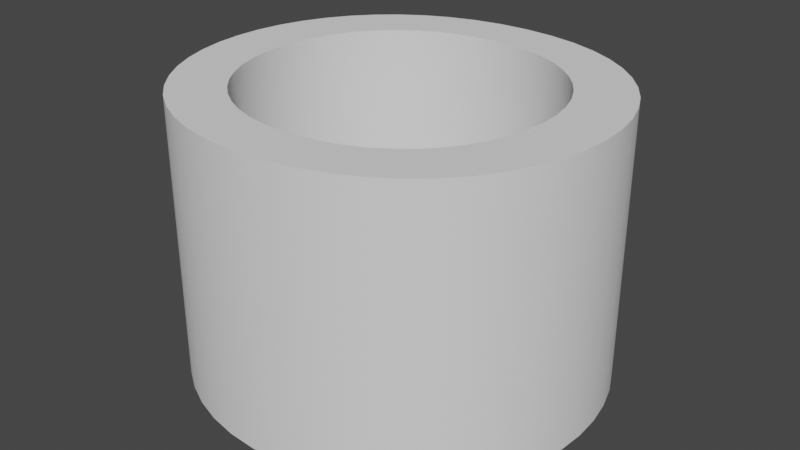 # Source: Oliphant.blend  (saved by Blender 3.0.42; exported with 4.5.12 LTS)
import bpy
from mathutils import Matrix  # noqa: F401  (used for matrix-valued properties, if any)

bpy.ops.wm.read_factory_settings(use_empty=True)
scene = bpy.context.scene
scene.name = 'Scene'

# ---- collections
col_collection = bpy.data.collections.new('Collection'); scene.collection.children.link(col_collection)

# ---- world
world_world = bpy.data.worlds.new('World'); scene.world = world_world
world_world.use_nodes = True; world_world.node_tree.nodes.clear()
_N = world_world.node_tree.nodes; _L = world_world.node_tree.links
n0 = _N.new('ShaderNodeOutputWorld'); n0.name = 'World Output'; n0.location = (300, 300)
n1 = _N.new('ShaderNodeBackground'); n1.name = 'Background'; n1.location = (10, 300)
n1.inputs[0].default_value = (0.05088, 0.05088, 0.05088, 1.0)
_L.new(n1.outputs[0], n0.inputs[0])
n0.is_active_output = True
world_world.color = (0.05088, 0.05088, 0.05088)
world_world.use_sun_shadow = False
world_world.sun_shadow_jitter_overblur = 0.0

# ---- meshes
me_text = bpy.data.meshes.new('Text')
me_text.from_pydata([(0.4655, 0.6877, 0.25), (0.5163, 0.6783, 0.25), (0.5633, 0.663, 0.25), (0.6061, 0.6425, 0.25), (0.6448, 0.6171, 0.25), (0.6789, 0.5872, 0.25), (0.7083, 0.5535, 0.25), (0.7329, 0.5162, 0.25), (0.7523, 0.4758, 0.25), (0.7664, 0.4329, 0.25), (0.7751, 0.3878, 0.25), (0.778, 0.341, 0.25), (0.7752, 0.2955, 0.25), (0.7667, 0.2512, 0.25), (0.7528, 0.2087, 0.25), (0.7337, 0.1685, 0.25), (0.7094, 0.1311, 0.25), (0.6801, 0.097, 0.25), (0.6461, 0.06675, 0.25), (0.6073, 0.04085, 0.25), (0.5641, 0.01981, 0.25), (0.5165, 0.004148, 0.25), (0.4648, -0.005627, 0.25), (0.409, -0.009, 0.25), (0.355, -0.005646, 0.25), (0.3046, 0.004079, 0.25), (0.258, 0.01967, 0.25), (0.2155, 0.04063, 0.25), (0.1772, 0.06645, 0.25), (0.1434, 0.09663, 0.25), (0.1142, 0.1307, 0.25), (0.08981, 0.168, 0.25), (0.07052, 0.2083, 0.25), (0.05648, 0.2508, 0.25), (0.0479, 0.2953, 0.25), (0.045, 0.341, 0.25), (0.04798, 0.3876, 0.25), (0.05676, 0.4326, 0.25), (0.07111, 0.4754, 0.25), (0.09078, 0.5157, 0.25), (0.1155, 0.553, 0.25), (0.1451, 0.5869, 0.25), (0.1793, 0.6168, 0.25), (0.2179, 0.6423, 0.25), (0.2606, 0.6629, 0.25), (0.3072, 0.6782, 0.25), (0.3574, 0.6877, 0.25), (0.411, 0.691, 0.25), (0.4484, 0.08327, 0.25), (0.4838, 0.08991, 0.25), (0.5171, 0.1007, 0.25), (0.548, 0.1153, 0.25), (0.5761, 0.1335, 0.25), (0.6014, 0.1551, 0.25), (0.6234, 0.1798, 0.25), (0.642, 0.2074, 0.25), (0.657, 0.2375, 0.25), (0.6679, 0.27, 0.25), (0.6747, 0.3046, 0.25), (0.677, 0.341, 0.25), (0.6747, 0.3776, 0.25), (0.6679, 0.4123, 0.25), (0.657, 0.4449, 0.25), (0.642, 0.4751, 0.25), (0.6234, 0.5026, 0.25), (0.6014, 0.5273, 0.25), (0.5761, 0.5488, 0.25), (0.548, 0.5669, 0.25), (0.5171, 0.5815, 0.25), (0.4838, 0.5922, 0.25), (0.4484, 0.5987, 0.25), (0.411, 0.601, 0.25), (0.3739, 0.5987, 0.25), (0.3386, 0.5922, 0.25), (0.3055, 0.5815, 0.25), (0.2747, 0.5669, 0.25), (0.2467, 0.5488, 0.25), (0.2215, 0.5272, 0.25), (0.1995, 0.5026, 0.25), (0.1809, 0.4751, 0.25), (0.166, 0.4449, 0.25), (0.1551, 0.4123, 0.25), (0.1483, 0.3776, 0.25), (0.146, 0.341, 0.25), (0.1483, 0.3046, 0.25), (0.1551, 0.27, 0.25), (0.166, 0.2375, 0.25), (0.1809, 0.2074, 0.25), (0.1995, 0.1798, 0.25), (0.2215, 0.1551, 0.25), (0.2467, 0.1335, 0.25), (0.2747, 0.1153, 0.25), (0.3055, 0.1007, 0.25), (0.3386, 0.08991, 0.25), (0.3739, 0.08327, 0.25), (0.411, 0.081, 0.25), (0.4655, 0.6877, -0.25), (0.5163, 0.6783, -0.25), (0.5633, 0.663, -0.25), (0.6061, 0.6425, -0.25), (0.6448, 0.6171, -0.25), (0.6789, 0.5872, -0.25), (0.7083, 0.5535, -0.25), (0.7329, 0.5162, -0.25), (0.7523, 0.4758, -0.25), (0.7664, 0.4329, -0.25), (0.7751, 0.3878, -0.25), (0.778, 0.341, -0.25), (0.7752, 0.2955, -0.25), (0.7667, 0.2512, -0.25), (0.7528, 0.2087, -0.25), (0.7337, 0.1685, -0.25), (0.7094, 0.1311, -0.25), (0.6801, 0.097, -0.25), (0.6461, 0.06675, -0.25), (0.6073, 0.04085, -0.25), (0.5641, 0.01981, -0.25), (0.5165, 0.004148, -0.25), (0.4648, -0.005627, -0.25), (0.409, -0.009, -0.25), (0.355, -0.005646, -0.25), (0.3046, 0.004079, -0.25), (0.258, 0.01967, -0.25), (0.2155, 0.04063, -0.25), (0.1772, 0.06645, -0.25), (0.1434, 0.09663, -0.25), (0.1142, 0.1307, -0.25), (0.08981, 0.168, -0.25), (0.07052, 0.2083, -0.25), (0.05648, 0.2508, -0.25), (0.0479, 0.2953, -0.25), (0.045, 0.341, -0.25), (0.04798, 0.3876, -0.25), (0.05676, 0.4326, -0.25), (0.07111, 0.4754, -0.25), (0.09078, 0.5157, -0.25), (0.1155, 0.553, -0.25), (0.1451, 0.5869, -0.25), (0.1793, 0.6168, -0.25), (0.2179, 0.6423, -0.25), (0.2606, 0.6629, -0.25), (0.3072, 0.6782, -0.25), (0.3574, 0.6877, -0.25), (0.411, 0.691, -0.25), (0.4484, 0.08327, -0.25), (0.4838, 0.08991, -0.25), (0.5171, 0.1007, -0.25), (0.548, 0.1153, -0.25), (0.5761, 0.1335, -0.25), (0.6014, 0.1551, -0.25), (0.6234, 0.1798, -0.25), (0.642, 0.2074, -0.25), (0.657, 0.2375, -0.25), (0.6679, 0.27, -0.25), (0.6747, 0.3046, -0.25), (0.677, 0.341, -0.25), (0.6747, 0.3776, -0.25), (0.6679, 0.4123, -0.25), (0.657, 0.4449, -0.25), (0.642, 0.4751, -0.25), (0.6234, 0.5026, -0.25), (0.6014, 0.5273, -0.25), (0.5761, 0.5488, -0.25), (0.548, 0.5669, -0.25), (0.5171, 0.5815, -0.25), (0.4838, 0.5922, -0.25), (0.4484, 0.5987, -0.25), (0.411, 0.601, -0.25), (0.3739, 0.5987, -0.25), (0.3386, 0.5922, -0.25), (0.3055, 0.5815, -0.25), (0.2747, 0.5669, -0.25), (0.2467, 0.5488, -0.25), (0.2215, 0.5272, -0.25), (0.1995, 0.5026, -0.25), (0.1809, 0.4751, -0.25), (0.166, 0.4449, -0.25), (0.1551, 0.4123, -0.25), (0.1483, 0.3776, -0.25), (0.146, 0.341, -0.25), (0.1483, 0.3046, -0.25), (0.1551, 0.27, -0.25), (0.166, 0.2375, -0.25), (0.1809, 0.2074, -0.25), (0.1995, 0.1798, -0.25), (0.2215, 0.1551, -0.25), (0.2467, 0.1335, -0.25), (0.2747, 0.1153, -0.25), (0.3055, 0.1007, -0.25), (0.3386, 0.08991, -0.25), (0.3739, 0.08327, -0.25), (0.411, 0.081, -0.25), (0.4655, 0.6877, -0.25), (0.4655, 0.6877, 0.25), (0.5163, 0.6783, -0.25), (0.5163, 0.6783, 0.25), (0.5633, 0.663, -0.25), (0.5633, 0.663, 0.25), (0.6061, 0.6425, -0.25), (0.6061, 0.6425, 0.25), (0.6448, 0.6171, -0.25), (0.6448, 0.6171, 0.25), (0.6789, 0.5872, -0.25), (0.6789, 0.5872, 0.25), (0.7083, 0.5535, -0.25), (0.7083, 0.5535, 0.25), (0.7329, 0.5162, -0.25), (0.7329, 0.5162, 0.25), (0.7523, 0.4758, -0.25), (0.7523, 0.4758, 0.25), (0.7664, 0.4329, -0.25), (0.7664, 0.4329, 0.25), (0.7751, 0.3878, -0.25), (0.7751, 0.3878, 0.25), (0.778, 0.341, -0.25), (0.778, 0.341, 0.25), (0.7752, 0.2955, -0.25), (0.7752, 0.2955, 0.25), (0.7667, 0.2512, -0.25), (0.7667, 0.2512, 0.25), (0.7528, 0.2087, -0.25), (0.7528, 0.2087, 0.25), (0.7337, 0.1685, -0.25), (0.7337, 0.1685, 0.25), (0.7094, 0.1311, -0.25), (0.7094, 0.1311, 0.25), (0.6801, 0.097, -0.25), (0.6801, 0.097, 0.25), (0.6461, 0.06675, -0.25), (0.6461, 0.06675, 0.25), (0.6073, 0.04085, -0.25), (0.6073, 0.04085, 0.25), (0.5641, 0.01981, -0.25), (0.5641, 0.01981, 0.25), (0.5165, 0.004148, -0.25), (0.5165, 0.004148, 0.25), (0.4648, -0.005627, -0.25), (0.4648, -0.005627, 0.25), (0.409, -0.009, -0.25), (0.409, -0.009, 0.25), (0.355, -0.005646, -0.25), (0.355, -0.005646, 0.25), (0.3046, 0.004079, -0.25), (0.3046, 0.004079, 0.25), (0.258, 0.01967, -0.25), (0.258, 0.01967, 0.25), (0.2155, 0.04063, -0.25), (0.2155, 0.04063, 0.25), (0.1772, 0.06645, -0.25), (0.1772, 0.06645, 0.25), (0.1434, 0.09663, -0.25), (0.1434, 0.09663, 0.25), (0.1142, 0.1307, -0.25), (0.1142, 0.1307, 0.25), (0.08981, 0.168, -0.25), (0.08981, 0.168, 0.25), (0.07052, 0.2083, -0.25), (0.07052, 0.2083, 0.25), (0.05648, 0.2508, -0.25), (0.05648, 0.2508, 0.25), (0.0479, 0.2953, -0.25), (0.0479, 0.2953, 0.25), (0.045, 0.341, -0.25), (0.045, 0.341, 0.25), (0.04798, 0.3876, -0.25), (0.04798, 0.3876, 0.25), (0.05676, 0.4326, -0.25), (0.05676, 0.4326, 0.25), (0.07111, 0.4754, -0.25), (0.07111, 0.4754, 0.25), (0.09078, 0.5157, -0.25), (0.09078, 0.5157, 0.25), (0.1155, 0.553, -0.25), (0.1155, 0.553, 0.25), (0.1451, 0.5869, -0.25), (0.1451, 0.5869, 0.25), (0.1793, 0.6168, -0.25), (0.1793, 0.6168, 0.25), (0.2179, 0.6423, -0.25), (0.2179, 0.6423, 0.25), (0.2606, 0.6629, -0.25), (0.2606, 0.6629, 0.25), (0.3072, 0.6782, -0.25), (0.3072, 0.6782, 0.25), (0.3574, 0.6877, -0.25), (0.3574, 0.6877, 0.25), (0.411, 0.691, -0.25), (0.411, 0.691, 0.25), (0.4484, 0.08327, -0.25), (0.4484, 0.08327, 0.25), (0.4838, 0.08991, -0.25), (0.4838, 0.08991, 0.25), (0.5171, 0.1007, -0.25), (0.5171, 0.1007, 0.25), (0.548, 0.1153, -0.25), (0.548, 0.1153, 0.25), (0.5761, 0.1335, -0.25), (0.5761, 0.1335, 0.25), (0.6014, 0.1551, -0.25), (0.6014, 0.1551, 0.25), (0.6234, 0.1798, -0.25), (0.6234, 0.1798, 0.25), (0.642, 0.2074, -0.25), (0.642, 0.2074, 0.25), (0.657, 0.2375, -0.25), (0.657, 0.2375, 0.25), (0.6679, 0.27, -0.25), (0.6679, 0.27, 0.25), (0.6747, 0.3046, -0.25), (0.6747, 0.3046, 0.25), (0.677, 0.341, -0.25), (0.677, 0.341, 0.25), (0.6747, 0.3776, -0.25), (0.6747, 0.3776, 0.25), (0.6679, 0.4123, -0.25), (0.6679, 0.4123, 0.25), (0.657, 0.4449, -0.25), (0.657, 0.4449, 0.25), (0.642, 0.4751, -0.25), (0.642, 0.4751, 0.25), (0.6234, 0.5026, -0.25), (0.6234, 0.5026, 0.25), (0.6014, 0.5273, -0.25), (0.6014, 0.5273, 0.25), (0.5761, 0.5488, -0.25), (0.5761, 0.5488, 0.25), (0.548, 0.5669, -0.25), (0.548, 0.5669, 0.25), (0.5171, 0.5815, -0.25), (0.5171, 0.5815, 0.25), (0.4838, 0.5922, -0.25), (0.4838, 0.5922, 0.25), (0.4484, 0.5987, -0.25), (0.4484, 0.5987, 0.25), (0.411, 0.601, -0.25), (0.411, 0.601, 0.25), (0.3739, 0.5987, -0.25), (0.3739, 0.5987, 0.25), (0.3386, 0.5922, -0.25), (0.3386, 0.5922, 0.25), (0.3055, 0.5815, -0.25), (0.3055, 0.5815, 0.25), (0.2747, 0.5669, -0.25), (0.2747, 0.5669, 0.25), (0.2467, 0.5488, -0.25), (0.2467, 0.5488, 0.25), (0.2215, 0.5272, -0.25), (0.2215, 0.5272, 0.25), (0.1995, 0.5026, -0.25), (0.1995, 0.5026, 0.25), (0.1809, 0.4751, -0.25), (0.1809, 0.4751, 0.25), (0.166, 0.4449, -0.25), (0.166, 0.4449, 0.25), (0.1551, 0.4123, -0.25), (0.1551, 0.4123, 0.25), (0.1483, 0.3776, -0.25), (0.1483, 0.3776, 0.25), (0.146, 0.341, -0.25), (0.146, 0.341, 0.25), (0.1483, 0.3046, -0.25), (0.1483, 0.3046, 0.25), (0.1551, 0.27, -0.25), (0.1551, 0.27, 0.25), (0.166, 0.2375, -0.25), (0.166, 0.2375, 0.25), (0.1809, 0.2074, -0.25), (0.1809, 0.2074, 0.25), (0.1995, 0.1798, -0.25), (0.1995, 0.1798, 0.25), (0.2215, 0.1551, -0.25), (0.2215, 0.1551, 0.25), (0.2467, 0.1335, -0.25), (0.2467, 0.1335, 0.25), (0.2747, 0.1153, -0.25), (0.2747, 0.1153, 0.25), (0.3055, 0.1007, -0.25), (0.3055, 0.1007, 0.25), (0.3386, 0.08991, -0.25), (0.3386, 0.08991, 0.25), (0.3739, 0.08327, -0.25), (0.3739, 0.08327, 0.25), (0.411, 0.081, -0.25), (0.411, 0.081, 0.25)], [], [(46, 0, 47), (46, 1, 0), (45, 1, 46), (45, 2, 1), (44, 2, 45), (44, 3, 2), (43, 3, 44), (43, 4, 3), (42, 4, 43), (42, 5, 4), (41, 71, 42), (71, 5, 42), (41, 72, 71), (70, 5, 71), (69, 5, 70), (41, 73, 72), (68, 5, 69), (41, 74, 73), (68, 6, 5), (40, 74, 41), (67, 6, 68), (40, 75, 74), (66, 6, 67), (40, 76, 75), (66, 7, 6), (39, 76, 40), (65, 7, 66), (39, 77, 76), (64, 7, 65), (39, 78, 77), (64, 8, 7), (38, 78, 39), (63, 8, 64), (38, 79, 78), (63, 9, 8), (37, 79, 38), (62, 9, 63), (37, 80, 79), (61, 9, 62), (37, 81, 80), (61, 10, 9), (36, 81, 37), (60, 10, 61), (36, 82, 81), (60, 11, 10), (35, 82, 36), (59, 11, 60), (35, 83, 82), (34, 83, 35), (34, 84, 83), (58, 11, 59), (58, 12, 11), (34, 85, 84), (57, 12, 58), (57, 13, 12), (33, 85, 34), (33, 86, 85), (56, 13, 57), (56, 14, 13), (32, 86, 33), (55, 14, 56), (32, 87, 86), (55, 15, 14), (31, 87, 32), (54, 15, 55), (31, 88, 87), (53, 15, 54), (31, 89, 88), (53, 16, 15), (30, 89, 31), (52, 16, 53), (30, 90, 89), (51, 16, 52), (30, 91, 90), (51, 17, 16), (29, 91, 30), (50, 17, 51), (29, 92, 91), (49, 17, 50), (29, 93, 92), (49, 18, 17), (28, 93, 29), (48, 18, 49), (28, 94, 93), (95, 18, 48), (28, 95, 94), (28, 18, 95), (28, 19, 18), (27, 19, 28), (27, 20, 19), (26, 20, 27), (26, 21, 20), (25, 21, 26), (25, 22, 21), (24, 22, 25), (24, 23, 22), (142, 143, 96), (142, 96, 97), (141, 142, 97), (141, 97, 98), (140, 141, 98), (140, 98, 99), (139, 140, 99), (139, 99, 100), (138, 139, 100), (138, 100, 101), (137, 138, 167), (167, 138, 101), (137, 167, 168), (166, 167, 101), (165, 166, 101), (137, 168, 169), (164, 165, 101), (137, 169, 170), (164, 101, 102), (136, 137, 170), (163, 164, 102), (136, 170, 171), (162, 163, 102), (136, 171, 172), (162, 102, 103), (135, 136, 172), (161, 162, 103), (135, 172, 173), (160, 161, 103), (135, 173, 174), (160, 103, 104), (134, 135, 174), (159, 160, 104), (134, 174, 175), (159, 104, 105), (133, 134, 175), (158, 159, 105), (133, 175, 176), (157, 158, 105), (133, 176, 177), (157, 105, 106), (132, 133, 177), (156, 157, 106), (132, 177, 178), (156, 106, 107), (131, 132, 178), (155, 156, 107), (131, 178, 179), (130, 131, 179), (130, 179, 180), (154, 155, 107), (154, 107, 108), (130, 180, 181), (153, 154, 108), (153, 108, 109), (129, 130, 181), (129, 181, 182), (152, 153, 109), (152, 109, 110), (128, 129, 182), (151, 152, 110), (128, 182, 183), (151, 110, 111), (127, 128, 183), (150, 151, 111), (127, 183, 184), (149, 150, 111), (127, 184, 185), (149, 111, 112), (126, 127, 185), (148, 149, 112), (126, 185, 186), (147, 148, 112), (126, 186, 187), (147, 112, 113), (125, 126, 187), (146, 147, 113), (125, 187, 188), (145, 146, 113), (125, 188, 189), (145, 113, 114), (124, 125, 189), (144, 145, 114), (124, 189, 190), (191, 144, 114), (124, 190, 191), (124, 191, 114), (124, 114, 115), (123, 124, 115), (123, 115, 116), (122, 123, 116), (122, 116, 117), (121, 122, 117), (121, 117, 118), (120, 121, 118), (120, 118, 119), (193, 195, 194, 192), (195, 197, 196, 194), (197, 199, 198, 196), (199, 201, 200, 198), (201, 203, 202, 200), (203, 205, 204, 202), (205, 207, 206, 204), (207, 209, 208, 206), (209, 211, 210, 208), (211, 213, 212, 210), (213, 215, 214, 212), (215, 217, 216, 214), (217, 219, 218, 216), (219, 221, 220, 218), (221, 223, 222, 220), (223, 225, 224, 222), (225, 227, 226, 224), (227, 229, 228, 226), (229, 231, 230, 228), (231, 233, 232, 230), (233, 235, 234, 232), (235, 237, 236, 234), (237, 239, 238, 236), (239, 241, 240, 238), (241, 243, 242, 240), (243, 245, 244, 242), (245, 247, 246, 244), (247, 249, 248, 246), (249, 251, 250, 248), (251, 253, 252, 250), (253, 255, 254, 252), (255, 257, 256, 254), (257, 259, 258, 256), (259, 261, 260, 258), (261, 263, 262, 260), (263, 265, 264, 262), (265, 267, 266, 264), (267, 269, 268, 266), (269, 271, 270, 268), (271, 273, 272, 270), (273, 275, 274, 272), (275, 277, 276, 274), (277, 279, 278, 276), (279, 281, 280, 278), (281, 283, 282, 280), (283, 285, 284, 282), (285, 287, 286, 284), (287, 193, 192, 286), (289, 291, 290, 288), (291, 293, 292, 290), (293, 295, 294, 292), (295, 297, 296, 294), (297, 299, 298, 296), (299, 301, 300, 298), (301, 303, 302, 300), (303, 305, 304, 302), (305, 307, 306, 304), (307, 309, 308, 306), (309, 311, 310, 308), (311, 313, 312, 310), (313, 315, 314, 312), (315, 317, 316, 314), (317, 319, 318, 316), (319, 321, 320, 318), (321, 323, 322, 320), (323, 325, 324, 322), (325, 327, 326, 324), (327, 329, 328, 326), (329, 331, 330, 328), (331, 333, 332, 330), (333, 335, 334, 332), (335, 337, 336, 334), (337, 339, 338, 336), (339, 341, 340, 338), (341, 343, 342, 340), (343, 345, 344, 342), (345, 347, 346, 344), (347, 349, 348, 346), (349, 351, 350, 348), (351, 353, 352, 350), (353, 355, 354, 352), (355, 357, 356, 354), (357, 359, 358, 356), (359, 361, 360, 358), (361, 363, 362, 360), (363, 365, 364, 362), (365, 367, 366, 364), (367, 369, 368, 366), (369, 371, 370, 368), (371, 373, 372, 370), (373, 375, 374, 372), (375, 377, 376, 374), (377, 379, 378, 376), (379, 381, 380, 378), (381, 383, 382, 380), (383, 289, 288, 382)])
me_text.polygons.foreach_set('use_smooth', [0, 0, 0, 0, 0, 0, 0, 0, 0, 0, 0, 0, 0, 0, 0, 0, 0, 0, 0, 0, 0, 0, 0, 0, 0, 0, 0, 0, 0, 0, 0, 0, 0, 0, 0, 0, 0, 0, 0, 0, 0, 0, 0, 0, 0, 0, 0, 0, 0, 0, 0, 0, 0, 0, 0, 0, 0, 0, 0, 0, 0, 0, 0, 0, 0, 0, 0, 0, 0, 0, 0, 0, 0, 0, 0, 0, 0, 0, 0, 0, 0, 0, 0, 0, 0, 0, 0, 0, 0, 0, 0, 0, 0, 0, 0, 0, 0, 0, 0, 0, 0, 0, 0, 0, 0, 0, 0, 0, 0, 0, 0, 0, 0, 0, 0, 0, 0, 0, 0, 0, 0, 0, 0, 0, 0, 0, 0, 0, 0, 0, 0, 0, 0, 0, 0, 0, 0, 0, 0, 0, 0, 0, 0, 0, 0, 0, 0, 0, 0, 0, 0, 0, 0, 0, 0, 0, 0, 0, 0, 0, 0, 0, 0, 0, 0, 0, 0, 0, 0, 0, 0, 0, 0, 0, 0, 0, 0, 0, 0, 0, 0, 0, 0, 0, 0, 0, 0, 0, 0, 0, 0, 0, 1, 1, 1, 1, 1, 1, 1, 1, 1, 1, 1, 1, 1, 1, 1, 1, 1, 1, 1, 1, 1, 1, 1, 1, 1, 1, 1, 1, 1, 1, 1, 1, 1, 1, 1, 1, 1, 1, 1, 1, 1, 1, 1, 1, 1, 1, 1, 1, 1, 1, 1, 1, 1, 1, 1, 1, 1, 1, 1, 1, 1, 1, 1, 1, 1, 1, 1, 1, 1, 1, 1, 1, 1, 1, 1, 1, 1, 1, 1, 1, 1, 1, 1, 1, 1, 1, 1, 1, 1, 1, 1, 1, 1, 1, 1, 1])
_uv = me_text.uv_layers.new(name='UVMap')
_uv.uv.foreach_set('vector', [0.4842, 0.0, 0.0, 0.0, 0.4947, 0.0, 0.4842, 0.0, 0.01053, 0.0, 0.0, 0.0, 0.4737, 0.0, 0.01053, 0.0, 0.4842, 0.0, 0.4737, 0.0, 0.02105, 0.0, 0.01053, 0.0, 0.4632, 0.0, 0.02105, 0.0, 0.4737, 0.0, 0.4632, 0.0, 0.03158, 0.0, 0.02105, 0.0, 0.4526, 0.0, 0.03158, 0.0, 0.4632, 0.0, 0.4526, 0.0, 0.04211, 0.0, 0.03158, 0.0, 0.4421, 0.0, 0.04211, 0.0, 0.4526, 0.0, 0.4421, 0.0, 0.05263, 0.0, 0.04211, 0.0, 0.4316, 0.0, 0.7474, 0.0, 0.4421, 0.0, 0.7474, 0.0, 0.05263, 0.0, 0.4421, 0.0, 0.4316, 0.0, 0.7579, 0.0, 0.7474, 0.0, 0.7368, 0.0, 0.05263, 0.0, 0.7474, 0.0, 0.7263, 0.0, 0.05263, 0.0, 0.7368, 0.0, 0.4316, 0.0, 0.7684, 0.0, 0.7579, 0.0, 0.7158, 0.0, 0.05263, 0.0, 0.7263, 0.0, 0.4316, 0.0, 0.7789, 0.0, 0.7684, 0.0, 0.7158, 0.0, 0.06316, 0.0, 0.05263, 0.0, 0.4211, 0.0, 0.7789, 0.0, 0.4316, 0.0, 0.7053, 0.0, 0.06316, 0.0, 0.7158, 0.0, 0.4211, 0.0, 0.7895, 0.0, 0.7789, 0.0, 0.6947, 0.0, 0.06316, 0.0, 0.7053, 0.0, 0.4211, 0.0, 0.8, 0.0, 0.7895, 0.0, 0.6947, 0.0, 0.07368, 0.0, 0.06316, 0.0, 0.4105, 0.0, 0.8, 0.0, 0.4211, 0.0, 0.6842, 0.0, 0.07368, 0.0, 0.6947, 0.0, 0.4105, 0.0, 0.8105, 0.0, 0.8, 0.0, 0.6737, 0.0, 0.07368, 0.0, 0.6842, 0.0, 0.4105, 0.0, 0.8211, 0.0, 0.8105, 0.0, 0.6737, 0.0, 0.08421, 0.0, 0.07368, 0.0, 0.4, 0.0, 0.8211, 0.0, 0.4105, 0.0, 0.6632, 0.0, 0.08421, 0.0, 0.6737, 0.0, 0.4, 0.0, 0.8316, 0.0, 0.8211, 0.0, 0.6632, 0.0, 0.09474, 0.0, 0.08421, 0.0, 0.3895, 0.0, 0.8316, 0.0, 0.4, 0.0, 0.6526, 0.0, 0.09474, 0.0, 0.6632, 0.0, 0.3895, 0.0, 0.8421, 0.0, 0.8316, 0.0, 0.6421, 0.0, 0.09474, 0.0, 0.6526, 0.0, 0.3895, 0.0, 0.8526, 0.0, 0.8421, 0.0, 0.6421, 0.0, 0.1053, 0.0, 0.09474, 0.0, 0.3789, 0.0, 0.8526, 0.0, 0.3895, 0.0, 0.6316, 0.0, 0.1053, 0.0, 0.6421, 0.0, 0.3789, 0.0, 0.8632, 0.0, 0.8526, 0.0, 0.6316, 0.0, 0.1158, 0.0, 0.1053, 0.0, 0.3684, 0.0, 0.8632, 0.0, 0.3789, 0.0, 0.6211, 0.0, 0.1158, 0.0, 0.6316, 0.0, 0.3684, 0.0, 0.8737, 0.0, 0.8632, 0.0, 0.3579, 0.0, 0.8737, 0.0, 0.3684, 0.0, 0.3579, 0.0, 0.8842, 0.0, 0.8737, 0.0, 0.6105, 0.0, 0.1158, 0.0, 0.6211, 0.0, 0.6105, 0.0, 0.1263, 0.0, 0.1158, 0.0, 0.3579, 0.0, 0.8947, 0.0, 0.8842, 0.0, 0.6, 0.0, 0.1263, 0.0, 0.6105, 0.0, 0.6, 0.0, 0.1368, 0.0, 0.1263, 0.0, 0.3474, 0.0, 0.8947, 0.0, 0.3579, 0.0, 0.3474, 0.0, 0.9053, 0.0, 0.8947, 0.0, 0.5895, 0.0, 0.1368, 0.0, 0.6, 0.0, 0.5895, 0.0, 0.1474, 0.0, 0.1368, 0.0, 0.3368, 0.0, 0.9053, 0.0, 0.3474, 0.0, 0.5789, 0.0, 0.1474, 0.0, 0.5895, 0.0, 0.3368, 0.0, 0.9158, 0.0, 0.9053, 0.0, 0.5789, 0.0, 0.1579, 0.0, 0.1474, 0.0, 0.3263, 0.0, 0.9158, 0.0, 0.3368, 0.0, 0.5684, 0.0, 0.1579, 0.0, 0.5789, 0.0, 0.3263, 0.0, 0.9263, 0.0, 0.9158, 0.0, 0.5579, 0.0, 0.1579, 0.0, 0.5684, 0.0, 0.3263, 0.0, 0.9368, 0.0, 0.9263, 0.0, 0.5579, 0.0, 0.1684, 0.0, 0.1579, 0.0, 0.3158, 0.0, 0.9368, 0.0, 0.3263, 0.0, 0.5474, 0.0, 0.1684, 0.0, 0.5579, 0.0, 0.3158, 0.0, 0.9474, 0.0, 0.9368, 0.0, 0.5368, 0.0, 0.1684, 0.0, 0.5474, 0.0, 0.3158, 0.0, 0.9579, 0.0, 0.9474, 0.0, 0.5368, 0.0, 0.1789, 0.0, 0.1684, 0.0, 0.3053, 0.0, 0.9579, 0.0, 0.3158, 0.0, 0.5263, 0.0, 0.1789, 0.0, 0.5368, 0.0, 0.3053, 0.0, 0.9684, 0.0, 0.9579, 0.0, 0.5158, 0.0, 0.1789, 0.0, 0.5263, 0.0, 0.3053, 0.0, 0.9789, 0.0, 0.9684, 0.0, 0.5158, 0.0, 0.1895, 0.0, 0.1789, 0.0, 0.2947, 0.0, 0.9789, 0.0, 0.3053, 0.0, 0.5053, 0.0, 0.1895, 0.0, 0.5158, 0.0, 0.2947, 0.0, 0.9895, 0.0, 0.9789, 0.0, 1.0, 0.0, 0.1895, 0.0, 0.5053, 0.0, 0.2947, 0.0, 1.0, 0.0, 0.9895, 0.0, 0.2947, 0.0, 0.1895, 0.0, 1.0, 0.0, 0.2947, 0.0, 0.2, 0.0, 0.1895, 0.0, 0.2842, 0.0, 0.2, 0.0, 0.2947, 0.0, 0.2842, 0.0, 0.2105, 0.0, 0.2, 0.0, 0.2737, 0.0, 0.2105, 0.0, 0.2842, 0.0, 0.2737, 0.0, 0.2211, 0.0, 0.2105, 0.0, 0.2632, 0.0, 0.2211, 0.0, 0.2737, 0.0, 0.2632, 0.0, 0.2316, 0.0, 0.2211, 0.0, 0.2526, 0.0, 0.2316, 0.0, 0.2632, 0.0, 0.2526, 0.0, 0.2421, 0.0, 0.2316, 0.0, 0.4842, 0.0, 0.4947, 0.0, 0.0, 0.0, 0.4842, 0.0, 0.0, 0.0, 0.01053, 0.0, 0.4737, 0.0, 0.4842, 0.0, 0.01053, 0.0, 0.4737, 0.0, 0.01053, 0.0, 0.02105, 0.0, 0.4632, 0.0, 0.4737, 0.0, 0.02105, 0.0, 0.4632, 0.0, 0.02105, 0.0, 0.03158, 0.0, 0.4526, 0.0, 0.4632, 0.0, 0.03158, 0.0, 0.4526, 0.0, 0.03158, 0.0, 0.04211, 0.0, 0.4421, 0.0, 0.4526, 0.0, 0.04211, 0.0, 0.4421, 0.0, 0.04211, 0.0, 0.05263, 0.0, 0.4316, 0.0, 0.4421, 0.0, 0.7474, 0.0, 0.7474, 0.0, 0.4421, 0.0, 0.05263, 0.0, 0.4316, 0.0, 0.7474, 0.0, 0.7579, 0.0, 0.7368, 0.0, 0.7474, 0.0, 0.05263, 0.0, 0.7263, 0.0, 0.7368, 0.0, 0.05263, 0.0, 0.4316, 0.0, 0.7579, 0.0, 0.7684, 0.0, 0.7158, 0.0, 0.7263, 0.0, 0.05263, 0.0, 0.4316, 0.0, 0.7684, 0.0, 0.7789, 0.0, 0.7158, 0.0, 0.05263, 0.0, 0.06316, 0.0, 0.4211, 0.0, 0.4316, 0.0, 0.7789, 0.0, 0.7053, 0.0, 0.7158, 0.0, 0.06316, 0.0, 0.4211, 0.0, 0.7789, 0.0, 0.7895, 0.0, 0.6947, 0.0, 0.7053, 0.0, 0.06316, 0.0, 0.4211, 0.0, 0.7895, 0.0, 0.8, 0.0, 0.6947, 0.0, 0.06316, 0.0, 0.07368, 0.0, 0.4105, 0.0, 0.4211, 0.0, 0.8, 0.0, 0.6842, 0.0, 0.6947, 0.0, 0.07368, 0.0, 0.4105, 0.0, 0.8, 0.0, 0.8105, 0.0, 0.6737, 0.0, 0.6842, 0.0, 0.07368, 0.0, 0.4105, 0.0, 0.8105, 0.0, 0.8211, 0.0, 0.6737, 0.0, 0.07368, 0.0, 0.08421, 0.0, 0.4, 0.0, 0.4105, 0.0, 0.8211, 0.0, 0.6632, 0.0, 0.6737, 0.0, 0.08421, 0.0, 0.4, 0.0, 0.8211, 0.0, 0.8316, 0.0, 0.6632, 0.0, 0.08421, 0.0, 0.09474, 0.0, 0.3895, 0.0, 0.4, 0.0, 0.8316, 0.0, 0.6526, 0.0, 0.6632, 0.0, 0.09474, 0.0, 0.3895, 0.0, 0.8316, 0.0, 0.8421, 0.0, 0.6421, 0.0, 0.6526, 0.0, 0.09474, 0.0, 0.3895, 0.0, 0.8421, 0.0, 0.8526, 0.0, 0.6421, 0.0, 0.09474, 0.0, 0.1053, 0.0, 0.3789, 0.0, 0.3895, 0.0, 0.8526, 0.0, 0.6316, 0.0, 0.6421, 0.0, 0.1053, 0.0, 0.3789, 0.0, 0.8526, 0.0, 0.8632, 0.0, 0.6316, 0.0, 0.1053, 0.0, 0.1158, 0.0, 0.3684, 0.0, 0.3789, 0.0, 0.8632, 0.0, 0.6211, 0.0, 0.6316, 0.0, 0.1158, 0.0, 0.3684, 0.0, 0.8632, 0.0, 0.8737, 0.0, 0.3579, 0.0, 0.3684, 0.0, 0.8737, 0.0, 0.3579, 0.0, 0.8737, 0.0, 0.8842, 0.0, 0.6105, 0.0, 0.6211, 0.0, 0.1158, 0.0, 0.6105, 0.0, 0.1158, 0.0, 0.1263, 0.0, 0.3579, 0.0, 0.8842, 0.0, 0.8947, 0.0, 0.6, 0.0, 0.6105, 0.0, 0.1263, 0.0, 0.6, 0.0, 0.1263, 0.0, 0.1368, 0.0, 0.3474, 0.0, 0.3579, 0.0, 0.8947, 0.0, 0.3474, 0.0, 0.8947, 0.0, 0.9053, 0.0, 0.5895, 0.0, 0.6, 0.0, 0.1368, 0.0, 0.5895, 0.0, 0.1368, 0.0, 0.1474, 0.0, 0.3368, 0.0, 0.3474, 0.0, 0.9053, 0.0, 0.5789, 0.0, 0.5895, 0.0, 0.1474, 0.0, 0.3368, 0.0, 0.9053, 0.0, 0.9158, 0.0, 0.5789, 0.0, 0.1474, 0.0, 0.1579, 0.0, 0.3263, 0.0, 0.3368, 0.0, 0.9158, 0.0, 0.5684, 0.0, 0.5789, 0.0, 0.1579, 0.0, 0.3263, 0.0, 0.9158, 0.0, 0.9263, 0.0, 0.5579, 0.0, 0.5684, 0.0, 0.1579, 0.0, 0.3263, 0.0, 0.9263, 0.0, 0.9368, 0.0, 0.5579, 0.0, 0.1579, 0.0, 0.1684, 0.0, 0.3158, 0.0, 0.3263, 0.0, 0.9368, 0.0, 0.5474, 0.0, 0.5579, 0.0, 0.1684, 0.0, 0.3158, 0.0, 0.9368, 0.0, 0.9474, 0.0, 0.5368, 0.0, 0.5474, 0.0, 0.1684, 0.0, 0.3158, 0.0, 0.9474, 0.0, 0.9579, 0.0, 0.5368, 0.0, 0.1684, 0.0, 0.1789, 0.0, 0.3053, 0.0, 0.3158, 0.0, 0.9579, 0.0, 0.5263, 0.0, 0.5368, 0.0, 0.1789, 0.0, 0.3053, 0.0, 0.9579, 0.0, 0.9684, 0.0, 0.5158, 0.0, 0.5263, 0.0, 0.1789, 0.0, 0.3053, 0.0, 0.9684, 0.0, 0.9789, 0.0, 0.5158, 0.0, 0.1789, 0.0, 0.1895, 0.0, 0.2947, 0.0, 0.3053, 0.0, 0.9789, 0.0, 0.5053, 0.0, 0.5158, 0.0, 0.1895, 0.0, 0.2947, 0.0, 0.9789, 0.0, 0.9895, 0.0, 1.0, 0.0, 0.5053, 0.0, 0.1895, 0.0, 0.2947, 0.0, 0.9895, 0.0, 1.0, 0.0, 0.2947, 0.0, 1.0, 0.0, 0.1895, 0.0, 0.2947, 0.0, 0.1895, 0.0, 0.2, 0.0, 0.2842, 0.0, 0.2947, 0.0, 0.2, 0.0, 0.2842, 0.0, 0.2, 0.0, 0.2105, 0.0, 0.2737, 0.0, 0.2842, 0.0, 0.2105, 0.0, 0.2737, 0.0, 0.2105, 0.0, 0.2211, 0.0, 0.2632, 0.0, 0.2737, 0.0, 0.2211, 0.0, 0.2632, 0.0, 0.2211, 0.0, 0.2316, 0.0, 0.2526, 0.0, 0.2632, 0.0, 0.2316, 0.0, 0.2526, 0.0, 0.2316, 0.0, 0.2421, 0.0, 0.0, 1.0, 0.02083, 1.0, 0.02083, 0.0, 0.0, 0.0, 0.02083, 1.0, 0.04167, 1.0, 0.04167, 0.0, 0.02083, 0.0, 0.04167, 1.0, 0.0625, 1.0, 0.0625, 0.0, 0.04167, 0.0, 0.0625, 1.0, 0.08333, 1.0, 0.08333, 0.0, 0.0625, 0.0, 0.08333, 1.0, 0.1042, 1.0, 0.1042, 0.0, 0.08333, 0.0, 0.1042, 1.0, 0.125, 1.0, 0.125, 0.0, 0.1042, 0.0, 0.125, 1.0, 0.1458, 1.0, 0.1458, 0.0, 0.125, 0.0, 0.1458, 1.0, 0.1667, 1.0, 0.1667, 0.0, 0.1458, 0.0, 0.1667, 1.0, 0.1875, 1.0, 0.1875, 0.0, 0.1667, 0.0, 0.1875, 1.0, 0.2083, 1.0, 0.2083, 0.0, 0.1875, 0.0, 0.2083, 1.0, 0.2292, 1.0, 0.2292, 0.0, 0.2083, 0.0, 0.2292, 1.0, 0.25, 1.0, 0.25, 0.0, 0.2292, 0.0, 0.25, 1.0, 0.2708, 1.0, 0.2708, 0.0, 0.25, 0.0, 0.2708, 1.0, 0.2917, 1.0, 0.2917, 0.0, 0.2708, 0.0, 0.2917, 1.0, 0.3125, 1.0, 0.3125, 0.0, 0.2917, 0.0, 0.3125, 1.0, 0.3333, 1.0, 0.3333, 0.0, 0.3125, 0.0, 0.3333, 1.0, 0.3542, 1.0, 0.3542, 0.0, 0.3333, 0.0, 0.3542, 1.0, 0.375, 1.0, 0.375, 0.0, 0.3542, 0.0, 0.375, 1.0, 0.3958, 1.0, 0.3958, 0.0, 0.375, 0.0, 0.3958, 1.0, 0.4167, 1.0, 0.4167, 0.0, 0.3958, 0.0, 0.4167, 1.0, 0.4375, 1.0, 0.4375, 0.0, 0.4167, 0.0, 0.4375, 1.0, 0.4583, 1.0, 0.4583, 0.0, 0.4375, 0.0, 0.4583, 1.0, 0.4792, 1.0, 0.4792, 0.0, 0.4583, 0.0, 0.4792, 1.0, 0.5, 1.0, 0.5, 0.0, 0.4792, 0.0, 0.5, 1.0, 0.5208, 1.0, 0.5208, 0.0, 0.5, 0.0, 0.5208, 1.0, 0.5417, 1.0, 0.5417, 0.0, 0.5208, 0.0, 0.5417, 1.0, 0.5625, 1.0, 0.5625, 0.0, 0.5417, 0.0, 0.5625, 1.0, 0.5833, 1.0, 0.5833, 0.0, 0.5625, 0.0, 0.5833, 1.0, 0.6042, 1.0, 0.6042, 0.0, 0.5833, 0.0, 0.6042, 1.0, 0.625, 1.0, 0.625, 0.0, 0.6042, 0.0, 0.625, 1.0, 0.6458, 1.0, 0.6458, 0.0, 0.625, 0.0, 0.6458, 1.0, 0.6667, 1.0, 0.6667, 0.0, 0.6458, 0.0, 0.6667, 1.0, 0.6875, 1.0, 0.6875, 0.0, 0.6667, 0.0, 0.6875, 1.0, 0.7083, 1.0, 0.7083, 0.0, 0.6875, 0.0, 0.7083, 1.0, 0.7292, 1.0, 0.7292, 0.0, 0.7083, 0.0, 0.7292, 1.0, 0.75, 1.0, 0.75, 0.0, 0.7292, 0.0, 0.75, 1.0, 0.7708, 1.0, 0.7708, 0.0, 0.75, 0.0, 0.7708, 1.0, 0.7917, 1.0, 0.7917, 0.0, 0.7708, 0.0, 0.7917, 1.0, 0.8125, 1.0, 0.8125, 0.0, 0.7917, 0.0, 0.8125, 1.0, 0.8333, 1.0, 0.8333, 0.0, 0.8125, 0.0, 0.8333, 1.0, 0.8542, 1.0, 0.8542, 0.0, 0.8333, 0.0, 0.8542, 1.0, 0.875, 1.0, 0.875, 0.0, 0.8542, 0.0, 0.875, 1.0, 0.8958, 1.0, 0.8958, 0.0, 0.875, 0.0, 0.8958, 1.0, 0.9167, 1.0, 0.9167, 0.0, 0.8958, 0.0, 0.9167, 1.0, 0.9375, 1.0, 0.9375, 0.0, 0.9167, 0.0, 0.9375, 1.0, 0.9583, 1.0, 0.9583, 0.0, 0.9375, 0.0, 0.9583, 1.0, 0.9792, 1.0, 0.9792, 0.0, 0.9583, 0.0, 0.9792, 1.0, 1.0, 1.0, 1.0, 0.0, 0.9792, 0.0, 0.0, 1.0, 0.02083, 1.0, 0.02083, 0.0, 0.0, 0.0, 0.02083, 1.0, 0.04167, 1.0, 0.04167, 0.0, 0.02083, 0.0, 0.04167, 1.0, 0.0625, 1.0, 0.0625, 0.0, 0.04167, 0.0, 0.0625, 1.0, 0.08333, 1.0, 0.08333, 0.0, 0.0625, 0.0, 0.08333, 1.0, 0.1042, 1.0, 0.1042, 0.0, 0.08333, 0.0, 0.1042, 1.0, 0.125, 1.0, 0.125, 0.0, 0.1042, 0.0, 0.125, 1.0, 0.1458, 1.0, 0.1458, 0.0, 0.125, 0.0, 0.1458, 1.0, 0.1667, 1.0, 0.1667, 0.0, 0.1458, 0.0, 0.1667, 1.0, 0.1875, 1.0, 0.1875, 0.0, 0.1667, 0.0, 0.1875, 1.0, 0.2083, 1.0, 0.2083, 0.0, 0.1875, 0.0, 0.2083, 1.0, 0.2292, 1.0, 0.2292, 0.0, 0.2083, 0.0, 0.2292, 1.0, 0.25, 1.0, 0.25, 0.0, 0.2292, 0.0, 0.25, 1.0, 0.2708, 1.0, 0.2708, 0.0, 0.25, 0.0, 0.2708, 1.0, 0.2917, 1.0, 0.2917, 0.0, 0.2708, 0.0, 0.2917, 1.0, 0.3125, 1.0, 0.3125, 0.0, 0.2917, 0.0, 0.3125, 1.0, 0.3333, 1.0, 0.3333, 0.0, 0.3125, 0.0, 0.3333, 1.0, 0.3542, 1.0, 0.3542, 0.0, 0.3333, 0.0, 0.3542, 1.0, 0.375, 1.0, 0.375, 0.0, 0.3542, 0.0, 0.375, 1.0, 0.3958, 1.0, 0.3958, 0.0, 0.375, 0.0, 0.3958, 1.0, 0.4167, 1.0, 0.4167, 0.0, 0.3958, 0.0, 0.4167, 1.0, 0.4375, 1.0, 0.4375, 0.0, 0.4167, 0.0, 0.4375, 1.0, 0.4583, 1.0, 0.4583, 0.0, 0.4375, 0.0, 0.4583, 1.0, 0.4792, 1.0, 0.4792, 0.0, 0.4583, 0.0, 0.4792, 1.0, 0.5, 1.0, 0.5, 0.0, 0.4792, 0.0, 0.5, 1.0, 0.5208, 1.0, 0.5208, 0.0, 0.5, 0.0, 0.5208, 1.0, 0.5417, 1.0, 0.5417, 0.0, 0.5208, 0.0, 0.5417, 1.0, 0.5625, 1.0, 0.5625, 0.0, 0.5417, 0.0, 0.5625, 1.0, 0.5833, 1.0, 0.5833, 0.0, 0.5625, 0.0, 0.5833, 1.0, 0.6042, 1.0, 0.6042, 0.0, 0.5833, 0.0, 0.6042, 1.0, 0.625, 1.0, 0.625, 0.0, 0.6042, 0.0, 0.625, 1.0, 0.6458, 1.0, 0.6458, 0.0, 0.625, 0.0, 0.6458, 1.0, 0.6667, 1.0, 0.6667, 0.0, 0.6458, 0.0, 0.6667, 1.0, 0.6875, 1.0, 0.6875, 0.0, 0.6667, 0.0, 0.6875, 1.0, 0.7083, 1.0, 0.7083, 0.0, 0.6875, 0.0, 0.7083, 1.0, 0.7292, 1.0, 0.7292, 0.0, 0.7083, 0.0, 0.7292, 1.0, 0.75, 1.0, 0.75, 0.0, 0.7292, 0.0, 0.75, 1.0, 0.7708, 1.0, 0.7708, 0.0, 0.75, 0.0, 0.7708, 1.0, 0.7917, 1.0, 0.7917, 0.0, 0.7708, 0.0, 0.7917, 1.0, 0.8125, 1.0, 0.8125, 0.0, 0.7917, 0.0, 0.8125, 1.0, 0.8333, 1.0, 0.8333, 0.0, 0.8125, 0.0, 0.8333, 1.0, 0.8542, 1.0, 0.8542, 0.0, 0.8333, 0.0, 0.8542, 1.0, 0.875, 1.0, 0.875, 0.0, 0.8542, 0.0, 0.875, 1.0, 0.8958, 1.0, 0.8958, 0.0, 0.875, 0.0, 0.8958, 1.0, 0.9167, 1.0, 0.9167, 0.0, 0.8958, 0.0, 0.9167, 1.0, 0.9375, 1.0, 0.9375, 0.0, 0.9167, 0.0, 0.9375, 1.0, 0.9583, 1.0, 0.9583, 0.0, 0.9375, 0.0, 0.9583, 1.0, 0.9792, 1.0, 0.9792, 0.0, 0.9583, 0.0, 0.9792, 1.0, 1.0, 1.0, 1.0, 0.0, 0.9792, 0.0])
me_text.use_remesh_fix_poles = True
me_text.use_remesh_preserve_attributes = False
me_text.update()

# ---- objects
ob_text = bpy.data.objects.new('Text', me_text)

# ---- transforms, parenting, visibility, modifiers, constraints
ob_text.location = (-0.4064, -0.3429, 0.0)

# ---- collection membership
col_collection.objects.link(ob_text)

# ---- scene / render settings (as saved in the file)
scene.frame_start = 1; scene.frame_end = 250; scene.frame_set(1)
scene.render.engine = 'BLENDER_EEVEE_NEXT'
scene.cycles.sampling_pattern = 'TABULATED_SOBOL'
scene.cycles.use_light_tree = False
scene.view_settings.view_transform = 'Filmic'
bpy.context.view_layer.update()

# ---- added for rendering (the .blend has no active camera and no usable light): camera, sun
cam_auto = bpy.data.cameras.new('AutoCamera')
cam_auto.lens = 50.0
cam_auto.sensor_width = 36.0
cam_auto.clip_end = 1000.0
ob_auto_camera = bpy.data.objects.new('AutoCamera', cam_auto)
scene.collection.objects.link(ob_auto_camera)
ob_auto_camera.location = (1.05079, -1.25674, 0.836531)
ob_auto_camera.rotation_euler = (1.09748, -7.21219e-08, 0.694738)
scene.camera = ob_auto_camera
light_auto_sun = bpy.data.lights.new('AutoSun', 'SUN')
light_auto_sun.energy = 3.0
light_auto_sun.angle = 0.0523599
ob_auto_sun = bpy.data.objects.new('AutoSun', light_auto_sun)
scene.collection.objects.link(ob_auto_sun)
ob_auto_sun.rotation_euler = (0.872665, 0.174533, 0.523599)
bpy.context.view_layer.update()
